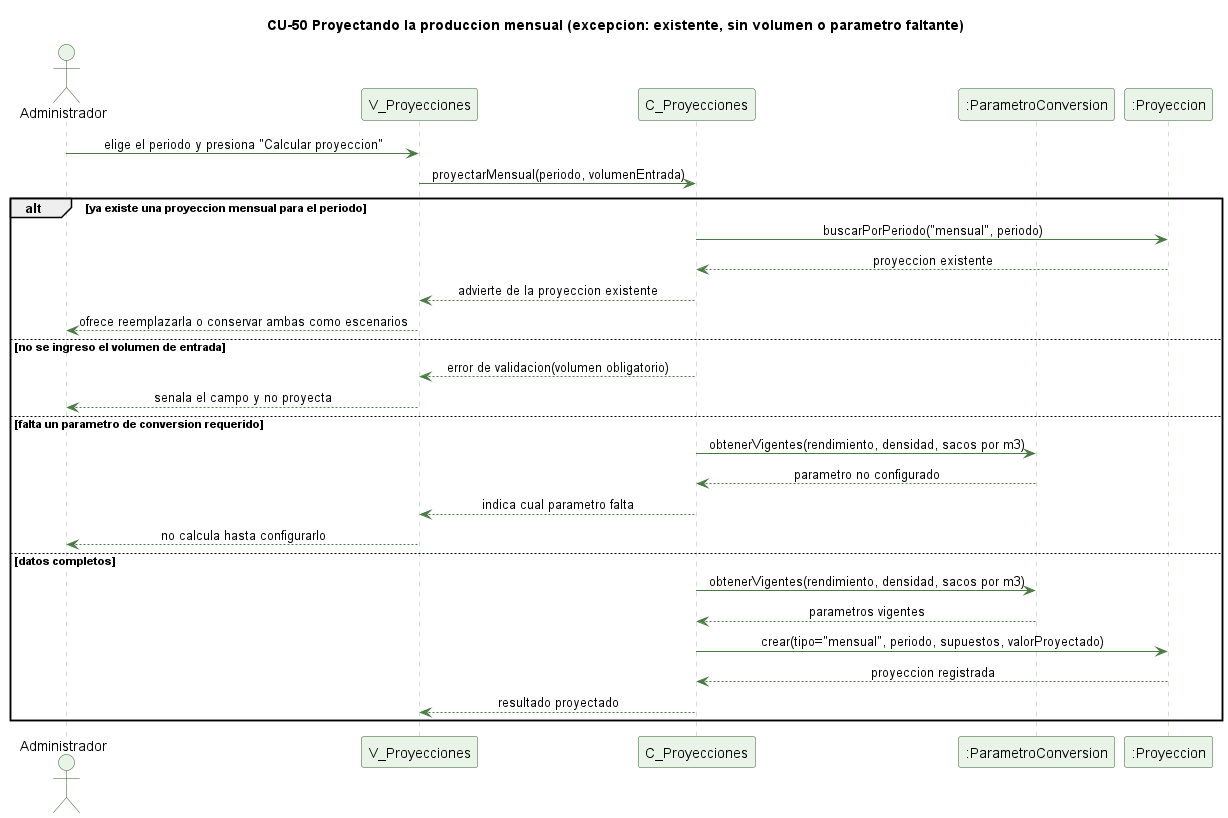

The diagram above was rendered by PlantUML. Its source (embedded in the PNG):
@startuml cu50-proyeccion-mensual-excepcion
' CU-50 Proyectando la produccion mensual de compost - flujo de excepcion
skinparam backgroundColor #FFFFFF
skinparam shadowing false
skinparam defaultFontName Helvetica
skinparam sequenceMessageAlign center
skinparam ParticipantBackgroundColor #EAF3E7
skinparam ParticipantBorderColor #2E5E2A
skinparam ActorBackgroundColor #EAF3E7
skinparam ActorBorderColor #2E5E2A
skinparam sequenceLifeLineBorderColor #9CC49A
skinparam ArrowColor #4B7A46

title CU-50 Proyectando la produccion mensual (excepcion: existente, sin volumen o parametro faltante)

actor Administrador
participant "V_Proyecciones" as V
participant "C_Proyecciones" as C
participant ":ParametroConversion" as PC
participant ":Proyeccion" as P

Administrador -> V : elige el periodo y presiona "Calcular proyeccion"
V -> C : proyectarMensual(periodo, volumenEntrada)
alt ya existe una proyeccion mensual para el periodo
  C -> P : buscarPorPeriodo("mensual", periodo)
  P --> C : proyeccion existente
  C --> V : advierte de la proyeccion existente
  V --> Administrador : ofrece reemplazarla o conservar ambas como escenarios
else no se ingreso el volumen de entrada
  C --> V : error de validacion(volumen obligatorio)
  V --> Administrador : senala el campo y no proyecta
else falta un parametro de conversion requerido
  C -> PC : obtenerVigentes(rendimiento, densidad, sacos por m3)
  PC --> C : parametro no configurado
  C --> V : indica cual parametro falta
  V --> Administrador : no calcula hasta configurarlo
else datos completos
  C -> PC : obtenerVigentes(rendimiento, densidad, sacos por m3)
  PC --> C : parametros vigentes
  C -> P : crear(tipo="mensual", periodo, supuestos, valorProyectado)
  P --> C : proyeccion registrada
  C --> V : resultado proyectado
end

@enduml